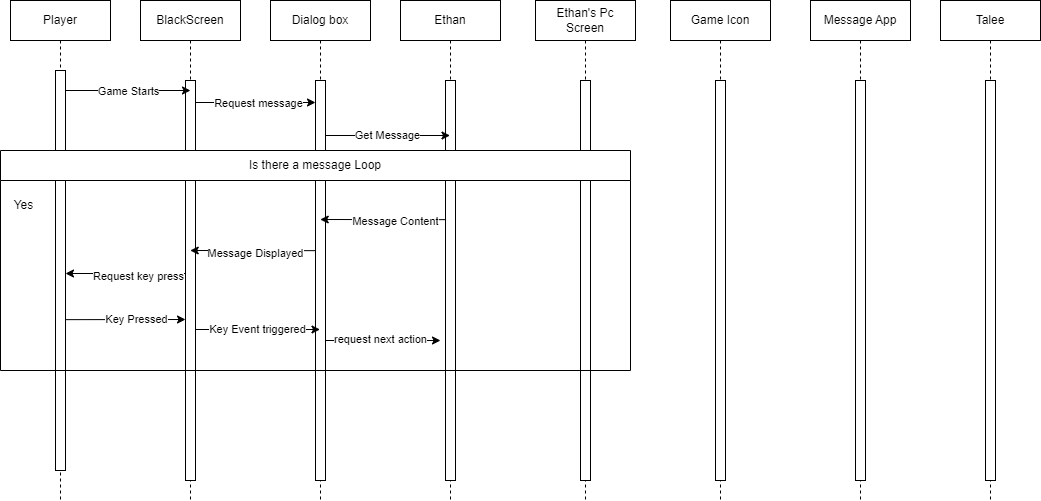

The diagram above was exported from draw.io. Its source (the exported page's mxGraphModel, read from the mxfile embedded in the PNG):
<mxGraphModel dx="1658" dy="481" grid="1" gridSize="10" guides="1" tooltips="1" connect="1" arrows="1" fold="1" page="1" pageScale="1" pageWidth="850" pageHeight="1100" math="0" shadow="0">
  <root>
    <mxCell id="0" />
    <mxCell id="1" parent="0" />
    <mxCell id="aM9ryv3xv72pqoxQDRHE-1" value="Player" style="shape=umlLifeline;perimeter=lifelinePerimeter;whiteSpace=wrap;html=1;container=0;dropTarget=0;collapsible=0;recursiveResize=0;outlineConnect=0;portConstraint=eastwest;newEdgeStyle={&quot;edgeStyle&quot;:&quot;elbowEdgeStyle&quot;,&quot;elbow&quot;:&quot;vertical&quot;,&quot;curved&quot;:0,&quot;rounded&quot;:0};" parent="1" vertex="1">
      <mxGeometry x="-500" y="50" width="100" height="500" as="geometry" />
    </mxCell>
    <mxCell id="aM9ryv3xv72pqoxQDRHE-2" value="" style="html=1;points=[];perimeter=orthogonalPerimeter;outlineConnect=0;targetShapes=umlLifeline;portConstraint=eastwest;newEdgeStyle={&quot;edgeStyle&quot;:&quot;elbowEdgeStyle&quot;,&quot;elbow&quot;:&quot;vertical&quot;,&quot;curved&quot;:0,&quot;rounded&quot;:0};" parent="aM9ryv3xv72pqoxQDRHE-1" vertex="1">
      <mxGeometry x="45" y="70" width="10" height="400" as="geometry" />
    </mxCell>
    <mxCell id="aM9ryv3xv72pqoxQDRHE-5" value="BlackScreen" style="shape=umlLifeline;perimeter=lifelinePerimeter;whiteSpace=wrap;html=1;container=0;dropTarget=0;collapsible=0;recursiveResize=0;outlineConnect=0;portConstraint=eastwest;newEdgeStyle={&quot;edgeStyle&quot;:&quot;elbowEdgeStyle&quot;,&quot;elbow&quot;:&quot;vertical&quot;,&quot;curved&quot;:0,&quot;rounded&quot;:0};" parent="1" vertex="1">
      <mxGeometry x="-370" y="50" width="100" height="500" as="geometry" />
    </mxCell>
    <mxCell id="aM9ryv3xv72pqoxQDRHE-6" value="" style="html=1;points=[];perimeter=orthogonalPerimeter;outlineConnect=0;targetShapes=umlLifeline;portConstraint=eastwest;newEdgeStyle={&quot;edgeStyle&quot;:&quot;elbowEdgeStyle&quot;,&quot;elbow&quot;:&quot;vertical&quot;,&quot;curved&quot;:0,&quot;rounded&quot;:0};" parent="aM9ryv3xv72pqoxQDRHE-5" vertex="1">
      <mxGeometry x="45" y="80" width="10" height="400" as="geometry" />
    </mxCell>
    <mxCell id="avNsJgoJC0iTFF213I75-43" style="edgeStyle=elbowEdgeStyle;rounded=0;orthogonalLoop=1;jettySize=auto;html=1;elbow=vertical;curved=0;" edge="1" parent="1" source="avNsJgoJC0iTFF213I75-1">
      <mxGeometry relative="1" as="geometry">
        <mxPoint x="-70" y="390" as="targetPoint" />
      </mxGeometry>
    </mxCell>
    <mxCell id="avNsJgoJC0iTFF213I75-44" value="request next action" style="edgeLabel;html=1;align=center;verticalAlign=middle;resizable=0;points=[];" vertex="1" connectable="0" parent="avNsJgoJC0iTFF213I75-43">
      <mxGeometry x="-0.0073" y="2" relative="1" as="geometry">
        <mxPoint as="offset" />
      </mxGeometry>
    </mxCell>
    <mxCell id="avNsJgoJC0iTFF213I75-1" value="Dialog box" style="shape=umlLifeline;perimeter=lifelinePerimeter;whiteSpace=wrap;html=1;container=0;dropTarget=0;collapsible=0;recursiveResize=0;outlineConnect=0;portConstraint=eastwest;newEdgeStyle={&quot;edgeStyle&quot;:&quot;elbowEdgeStyle&quot;,&quot;elbow&quot;:&quot;vertical&quot;,&quot;curved&quot;:0,&quot;rounded&quot;:0};" vertex="1" parent="1">
      <mxGeometry x="-240" y="50" width="100" height="500" as="geometry" />
    </mxCell>
    <mxCell id="avNsJgoJC0iTFF213I75-2" value="" style="html=1;points=[];perimeter=orthogonalPerimeter;outlineConnect=0;targetShapes=umlLifeline;portConstraint=eastwest;newEdgeStyle={&quot;edgeStyle&quot;:&quot;elbowEdgeStyle&quot;,&quot;elbow&quot;:&quot;vertical&quot;,&quot;curved&quot;:0,&quot;rounded&quot;:0};" vertex="1" parent="avNsJgoJC0iTFF213I75-1">
      <mxGeometry x="45" y="80" width="10" height="400" as="geometry" />
    </mxCell>
    <mxCell id="avNsJgoJC0iTFF213I75-3" value="Ethan's Pc Screen" style="shape=umlLifeline;perimeter=lifelinePerimeter;whiteSpace=wrap;html=1;container=0;dropTarget=0;collapsible=0;recursiveResize=0;outlineConnect=0;portConstraint=eastwest;newEdgeStyle={&quot;edgeStyle&quot;:&quot;elbowEdgeStyle&quot;,&quot;elbow&quot;:&quot;vertical&quot;,&quot;curved&quot;:0,&quot;rounded&quot;:0};" vertex="1" parent="1">
      <mxGeometry x="25" y="50" width="100" height="500" as="geometry" />
    </mxCell>
    <mxCell id="avNsJgoJC0iTFF213I75-4" value="" style="html=1;points=[];perimeter=orthogonalPerimeter;outlineConnect=0;targetShapes=umlLifeline;portConstraint=eastwest;newEdgeStyle={&quot;edgeStyle&quot;:&quot;elbowEdgeStyle&quot;,&quot;elbow&quot;:&quot;vertical&quot;,&quot;curved&quot;:0,&quot;rounded&quot;:0};" vertex="1" parent="avNsJgoJC0iTFF213I75-3">
      <mxGeometry x="45" y="80" width="10" height="400" as="geometry" />
    </mxCell>
    <mxCell id="avNsJgoJC0iTFF213I75-5" value="Game Icon" style="shape=umlLifeline;perimeter=lifelinePerimeter;whiteSpace=wrap;html=1;container=0;dropTarget=0;collapsible=0;recursiveResize=0;outlineConnect=0;portConstraint=eastwest;newEdgeStyle={&quot;edgeStyle&quot;:&quot;elbowEdgeStyle&quot;,&quot;elbow&quot;:&quot;vertical&quot;,&quot;curved&quot;:0,&quot;rounded&quot;:0};" vertex="1" parent="1">
      <mxGeometry x="160" y="50" width="100" height="500" as="geometry" />
    </mxCell>
    <mxCell id="avNsJgoJC0iTFF213I75-6" value="" style="html=1;points=[];perimeter=orthogonalPerimeter;outlineConnect=0;targetShapes=umlLifeline;portConstraint=eastwest;newEdgeStyle={&quot;edgeStyle&quot;:&quot;elbowEdgeStyle&quot;,&quot;elbow&quot;:&quot;vertical&quot;,&quot;curved&quot;:0,&quot;rounded&quot;:0};" vertex="1" parent="avNsJgoJC0iTFF213I75-5">
      <mxGeometry x="45" y="80" width="10" height="400" as="geometry" />
    </mxCell>
    <mxCell id="avNsJgoJC0iTFF213I75-7" value="Message App&lt;br&gt;" style="shape=umlLifeline;perimeter=lifelinePerimeter;whiteSpace=wrap;html=1;container=0;dropTarget=0;collapsible=0;recursiveResize=0;outlineConnect=0;portConstraint=eastwest;newEdgeStyle={&quot;edgeStyle&quot;:&quot;elbowEdgeStyle&quot;,&quot;elbow&quot;:&quot;vertical&quot;,&quot;curved&quot;:0,&quot;rounded&quot;:0};" vertex="1" parent="1">
      <mxGeometry x="300" y="50" width="100" height="500" as="geometry" />
    </mxCell>
    <mxCell id="avNsJgoJC0iTFF213I75-8" value="" style="html=1;points=[];perimeter=orthogonalPerimeter;outlineConnect=0;targetShapes=umlLifeline;portConstraint=eastwest;newEdgeStyle={&quot;edgeStyle&quot;:&quot;elbowEdgeStyle&quot;,&quot;elbow&quot;:&quot;vertical&quot;,&quot;curved&quot;:0,&quot;rounded&quot;:0};" vertex="1" parent="avNsJgoJC0iTFF213I75-7">
      <mxGeometry x="45" y="80" width="10" height="400" as="geometry" />
    </mxCell>
    <mxCell id="avNsJgoJC0iTFF213I75-9" value="Talee" style="shape=umlLifeline;perimeter=lifelinePerimeter;whiteSpace=wrap;html=1;container=0;dropTarget=0;collapsible=0;recursiveResize=0;outlineConnect=0;portConstraint=eastwest;newEdgeStyle={&quot;edgeStyle&quot;:&quot;elbowEdgeStyle&quot;,&quot;elbow&quot;:&quot;vertical&quot;,&quot;curved&quot;:0,&quot;rounded&quot;:0};" vertex="1" parent="1">
      <mxGeometry x="430" y="50" width="100" height="500" as="geometry" />
    </mxCell>
    <mxCell id="avNsJgoJC0iTFF213I75-10" value="" style="html=1;points=[];perimeter=orthogonalPerimeter;outlineConnect=0;targetShapes=umlLifeline;portConstraint=eastwest;newEdgeStyle={&quot;edgeStyle&quot;:&quot;elbowEdgeStyle&quot;,&quot;elbow&quot;:&quot;vertical&quot;,&quot;curved&quot;:0,&quot;rounded&quot;:0};" vertex="1" parent="avNsJgoJC0iTFF213I75-9">
      <mxGeometry x="45" y="80" width="10" height="400" as="geometry" />
    </mxCell>
    <mxCell id="avNsJgoJC0iTFF213I75-11" value="" style="endArrow=classic;html=1;rounded=0;" edge="1" parent="1" source="aM9ryv3xv72pqoxQDRHE-2" target="aM9ryv3xv72pqoxQDRHE-5">
      <mxGeometry width="50" height="50" relative="1" as="geometry">
        <mxPoint x="-170" y="240" as="sourcePoint" />
        <mxPoint x="-120" y="190" as="targetPoint" />
        <Array as="points">
          <mxPoint x="-320" y="140" />
        </Array>
      </mxGeometry>
    </mxCell>
    <mxCell id="avNsJgoJC0iTFF213I75-12" value="Game Starts" style="edgeLabel;html=1;align=center;verticalAlign=middle;resizable=0;points=[];" vertex="1" connectable="0" parent="avNsJgoJC0iTFF213I75-11">
      <mxGeometry x="-0.0053" relative="1" as="geometry">
        <mxPoint as="offset" />
      </mxGeometry>
    </mxCell>
    <mxCell id="avNsJgoJC0iTFF213I75-13" value="" style="endArrow=classic;html=1;rounded=0;" edge="1" parent="1">
      <mxGeometry width="50" height="50" relative="1" as="geometry">
        <mxPoint x="-315" y="152" as="sourcePoint" />
        <mxPoint x="-195" y="152" as="targetPoint" />
      </mxGeometry>
    </mxCell>
    <mxCell id="avNsJgoJC0iTFF213I75-14" value="Request message" style="edgeLabel;html=1;align=center;verticalAlign=middle;resizable=0;points=[];" vertex="1" connectable="0" parent="avNsJgoJC0iTFF213I75-13">
      <mxGeometry x="0.0318" relative="1" as="geometry">
        <mxPoint as="offset" />
      </mxGeometry>
    </mxCell>
    <mxCell id="avNsJgoJC0iTFF213I75-16" value="Ethan" style="shape=umlLifeline;perimeter=lifelinePerimeter;whiteSpace=wrap;html=1;container=0;dropTarget=0;collapsible=0;recursiveResize=0;outlineConnect=0;portConstraint=eastwest;newEdgeStyle={&quot;edgeStyle&quot;:&quot;elbowEdgeStyle&quot;,&quot;elbow&quot;:&quot;vertical&quot;,&quot;curved&quot;:0,&quot;rounded&quot;:0};" vertex="1" parent="1">
      <mxGeometry x="-110" y="50" width="100" height="500" as="geometry" />
    </mxCell>
    <mxCell id="avNsJgoJC0iTFF213I75-17" value="" style="html=1;points=[];perimeter=orthogonalPerimeter;outlineConnect=0;targetShapes=umlLifeline;portConstraint=eastwest;newEdgeStyle={&quot;edgeStyle&quot;:&quot;elbowEdgeStyle&quot;,&quot;elbow&quot;:&quot;vertical&quot;,&quot;curved&quot;:0,&quot;rounded&quot;:0};" vertex="1" parent="avNsJgoJC0iTFF213I75-16">
      <mxGeometry x="45" y="80" width="10" height="400" as="geometry" />
    </mxCell>
    <mxCell id="avNsJgoJC0iTFF213I75-18" value="Get Message" style="edgeStyle=elbowEdgeStyle;rounded=0;orthogonalLoop=1;jettySize=auto;html=1;elbow=horizontal;curved=0;" edge="1" parent="1">
      <mxGeometry relative="1" as="geometry">
        <mxPoint x="-185" y="185.0038461538461" as="sourcePoint" />
        <mxPoint x="-60.5" y="185.0038461538461" as="targetPoint" />
      </mxGeometry>
    </mxCell>
    <mxCell id="avNsJgoJC0iTFF213I75-19" style="edgeStyle=elbowEdgeStyle;rounded=0;orthogonalLoop=1;jettySize=auto;html=1;elbow=vertical;curved=0;" edge="1" parent="1">
      <mxGeometry relative="1" as="geometry">
        <mxPoint x="-65" y="269.1538461538461" as="sourcePoint" />
        <mxPoint x="-190.26923076923072" y="269.1538461538461" as="targetPoint" />
      </mxGeometry>
    </mxCell>
    <mxCell id="avNsJgoJC0iTFF213I75-20" value="Message Content" style="edgeLabel;html=1;align=center;verticalAlign=middle;resizable=0;points=[];" vertex="1" connectable="0" parent="avNsJgoJC0iTFF213I75-19">
      <mxGeometry x="-0.1956" y="1" relative="1" as="geometry">
        <mxPoint as="offset" />
      </mxGeometry>
    </mxCell>
    <mxCell id="avNsJgoJC0iTFF213I75-21" style="edgeStyle=elbowEdgeStyle;rounded=0;orthogonalLoop=1;jettySize=auto;html=1;elbow=vertical;curved=0;" edge="1" parent="1">
      <mxGeometry relative="1" as="geometry">
        <mxPoint x="-195" y="300.1538461538461" as="sourcePoint" />
        <mxPoint x="-320.2692307692307" y="300.1538461538461" as="targetPoint" />
      </mxGeometry>
    </mxCell>
    <mxCell id="avNsJgoJC0iTFF213I75-22" value="Message Displayed" style="edgeLabel;html=1;align=center;verticalAlign=middle;resizable=0;points=[];" vertex="1" connectable="0" parent="avNsJgoJC0iTFF213I75-21">
      <mxGeometry x="-0.0236" y="2" relative="1" as="geometry">
        <mxPoint as="offset" />
      </mxGeometry>
    </mxCell>
    <mxCell id="avNsJgoJC0iTFF213I75-23" style="edgeStyle=elbowEdgeStyle;rounded=0;orthogonalLoop=1;jettySize=auto;html=1;elbow=vertical;curved=0;" edge="1" parent="1">
      <mxGeometry relative="1" as="geometry">
        <mxPoint x="-325" y="323.0038461538461" as="sourcePoint" />
        <mxPoint x="-445" y="323.0038461538461" as="targetPoint" />
      </mxGeometry>
    </mxCell>
    <mxCell id="avNsJgoJC0iTFF213I75-24" value="Request key press&lt;br&gt;" style="edgeLabel;html=1;align=center;verticalAlign=middle;resizable=0;points=[];" vertex="1" connectable="0" parent="avNsJgoJC0iTFF213I75-23">
      <mxGeometry x="-0.1979" y="2" relative="1" as="geometry">
        <mxPoint as="offset" />
      </mxGeometry>
    </mxCell>
    <mxCell id="avNsJgoJC0iTFF213I75-27" style="edgeStyle=elbowEdgeStyle;rounded=0;orthogonalLoop=1;jettySize=auto;html=1;elbow=vertical;curved=0;" edge="1" parent="1">
      <mxGeometry relative="1" as="geometry">
        <mxPoint x="-325" y="369.1538461538461" as="targetPoint" />
        <mxPoint x="-445" y="369.1538461538461" as="sourcePoint" />
      </mxGeometry>
    </mxCell>
    <mxCell id="avNsJgoJC0iTFF213I75-28" value="Key Pressed" style="edgeLabel;html=1;align=center;verticalAlign=middle;resizable=0;points=[];" vertex="1" connectable="0" parent="avNsJgoJC0iTFF213I75-27">
      <mxGeometry x="0.1771" y="1" relative="1" as="geometry">
        <mxPoint as="offset" />
      </mxGeometry>
    </mxCell>
    <mxCell id="avNsJgoJC0iTFF213I75-29" value="Key Event triggered" style="edgeStyle=elbowEdgeStyle;rounded=0;orthogonalLoop=1;jettySize=auto;html=1;elbow=vertical;curved=0;" edge="1" parent="1">
      <mxGeometry relative="1" as="geometry">
        <mxPoint x="-315" y="379.0038461538461" as="sourcePoint" />
        <mxPoint x="-190.5" y="379.0038461538461" as="targetPoint" />
      </mxGeometry>
    </mxCell>
    <mxCell id="avNsJgoJC0iTFF213I75-35" value="Is there a message Loop" style="swimlane;fontStyle=0;childLayout=stackLayout;horizontal=1;startSize=30;horizontalStack=0;resizeParent=1;resizeParentMax=0;resizeLast=0;collapsible=1;marginBottom=0;whiteSpace=wrap;html=1;" vertex="1" parent="1">
      <mxGeometry x="-510" y="200" width="630" height="220" as="geometry" />
    </mxCell>
    <mxCell id="avNsJgoJC0iTFF213I75-40" value="Yes&lt;br&gt;" style="text;html=1;align=center;verticalAlign=middle;resizable=0;points=[];autosize=1;strokeColor=none;fillColor=none;" vertex="1" parent="1">
      <mxGeometry x="-507" y="240" width="40" height="30" as="geometry" />
    </mxCell>
  </root>
</mxGraphModel>